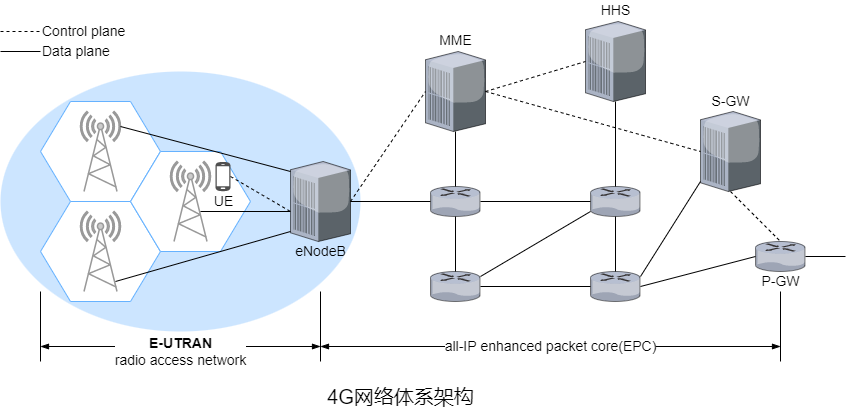

The diagram above was exported from draw.io. Its source (the exported page's mxGraphModel, read from the mxfile embedded in the PNG):
<mxGraphModel dx="1318" dy="959" grid="0" gridSize="10" guides="1" tooltips="1" connect="1" arrows="1" fold="1" page="0" pageScale="1" pageWidth="827" pageHeight="1169" math="0" shadow="0">
  <root>
    <mxCell id="0" />
    <mxCell id="1" parent="0" />
    <mxCell id="pSJyQlMi9TAbwKH8QMKB-10" value="" style="ellipse;whiteSpace=wrap;html=1;fillColor=#CCE5FF;strokeColor=none;" vertex="1" parent="1">
      <mxGeometry x="-40" y="-30" width="360" height="260" as="geometry" />
    </mxCell>
    <mxCell id="pSJyQlMi9TAbwKH8QMKB-1" value="" style="shape=hexagon;perimeter=hexagonPerimeter2;whiteSpace=wrap;html=1;fixedSize=1;size=30;fillColor=default;strokeColor=#66B2FF;" vertex="1" parent="1">
      <mxGeometry y="100" width="120" height="100" as="geometry" />
    </mxCell>
    <mxCell id="pSJyQlMi9TAbwKH8QMKB-2" value="" style="shape=hexagon;perimeter=hexagonPerimeter2;whiteSpace=wrap;html=1;fixedSize=1;size=30;fillColor=default;strokeColor=#66B2FF;" vertex="1" parent="1">
      <mxGeometry width="120" height="100" as="geometry" />
    </mxCell>
    <mxCell id="pSJyQlMi9TAbwKH8QMKB-3" value="" style="fontColor=#0066CC;verticalAlign=top;verticalLabelPosition=bottom;labelPosition=center;align=center;html=1;outlineConnect=0;fillColor=#CCCCCC;strokeColor=#999999;gradientColor=none;gradientDirection=north;strokeWidth=2;shape=mxgraph.networks.radio_tower;" vertex="1" parent="1">
      <mxGeometry x="40" y="10" width="40" height="80" as="geometry" />
    </mxCell>
    <mxCell id="pSJyQlMi9TAbwKH8QMKB-5" value="" style="shape=hexagon;perimeter=hexagonPerimeter2;whiteSpace=wrap;html=1;fixedSize=1;size=30;fillColor=default;strokeColor=#66B2FF;" vertex="1" parent="1">
      <mxGeometry x="90" y="50" width="120" height="100" as="geometry" />
    </mxCell>
    <mxCell id="pSJyQlMi9TAbwKH8QMKB-6" value="" style="fontColor=#0066CC;verticalAlign=top;verticalLabelPosition=bottom;labelPosition=center;align=center;html=1;outlineConnect=0;fillColor=#CCCCCC;strokeColor=#999999;gradientColor=none;gradientDirection=north;strokeWidth=2;shape=mxgraph.networks.radio_tower;" vertex="1" parent="1">
      <mxGeometry x="130" y="60" width="40" height="80" as="geometry" />
    </mxCell>
    <mxCell id="pSJyQlMi9TAbwKH8QMKB-7" value="" style="sketch=0;pointerEvents=1;shadow=0;dashed=0;html=1;strokeColor=none;fillColor=#505050;labelPosition=center;verticalLabelPosition=bottom;verticalAlign=top;outlineConnect=0;align=center;shape=mxgraph.office.devices.cell_phone_android_proportional;" vertex="1" parent="1">
      <mxGeometry x="175" y="60" width="15" height="30" as="geometry" />
    </mxCell>
    <mxCell id="pSJyQlMi9TAbwKH8QMKB-8" value="" style="fontColor=#0066CC;verticalAlign=top;verticalLabelPosition=bottom;labelPosition=center;align=center;html=1;outlineConnect=0;fillColor=#CCCCCC;strokeColor=#999999;gradientColor=none;gradientDirection=north;strokeWidth=2;shape=mxgraph.networks.radio_tower;" vertex="1" parent="1">
      <mxGeometry x="40" y="110" width="40" height="80" as="geometry" />
    </mxCell>
    <mxCell id="pSJyQlMi9TAbwKH8QMKB-11" value="" style="verticalLabelPosition=bottom;sketch=0;html=1;verticalAlign=top;strokeColor=none;align=center;outlineConnect=0;shape=mxgraph.citrix.pbx_server;fillColor=default;direction=west;flipV=1;flipH=1;" vertex="1" parent="1">
      <mxGeometry x="250" y="60" width="60" height="80" as="geometry" />
    </mxCell>
    <mxCell id="pSJyQlMi9TAbwKH8QMKB-12" value="&lt;font style=&quot;font-size: 14px;&quot;&gt;eNodeB&lt;/font&gt;" style="text;html=1;align=center;verticalAlign=middle;resizable=0;points=[];autosize=1;strokeColor=none;fillColor=none;" vertex="1" parent="1">
      <mxGeometry x="245" y="140" width="70" height="20" as="geometry" />
    </mxCell>
    <mxCell id="pSJyQlMi9TAbwKH8QMKB-13" value="" style="endArrow=none;html=1;rounded=0;fontSize=14;" edge="1" parent="1">
      <mxGeometry width="50" height="50" relative="1" as="geometry">
        <mxPoint x="160" y="110" as="sourcePoint" />
        <mxPoint x="250" y="110" as="targetPoint" />
      </mxGeometry>
    </mxCell>
    <mxCell id="pSJyQlMi9TAbwKH8QMKB-15" value="" style="endArrow=none;dashed=1;html=1;rounded=0;fontSize=14;" edge="1" parent="1">
      <mxGeometry width="50" height="50" relative="1" as="geometry">
        <mxPoint x="190" y="75" as="sourcePoint" />
        <mxPoint x="250" y="110" as="targetPoint" />
      </mxGeometry>
    </mxCell>
    <mxCell id="pSJyQlMi9TAbwKH8QMKB-16" value="" style="endArrow=none;html=1;rounded=0;fontSize=14;" edge="1" parent="1">
      <mxGeometry width="50" height="50" relative="1" as="geometry">
        <mxPoint x="250" y="70" as="sourcePoint" />
        <mxPoint x="80" y="25" as="targetPoint" />
      </mxGeometry>
    </mxCell>
    <mxCell id="pSJyQlMi9TAbwKH8QMKB-17" value="" style="endArrow=none;html=1;rounded=0;fontSize=14;" edge="1" parent="1">
      <mxGeometry width="50" height="50" relative="1" as="geometry">
        <mxPoint x="75" y="180" as="sourcePoint" />
        <mxPoint x="250" y="130" as="targetPoint" />
      </mxGeometry>
    </mxCell>
    <mxCell id="pSJyQlMi9TAbwKH8QMKB-18" value="UE" style="text;html=1;align=center;verticalAlign=middle;resizable=0;points=[];autosize=1;strokeColor=none;fillColor=none;fontSize=14;" vertex="1" parent="1">
      <mxGeometry x="167.5" y="90" width="30" height="20" as="geometry" />
    </mxCell>
    <mxCell id="pSJyQlMi9TAbwKH8QMKB-19" value="" style="verticalLabelPosition=bottom;sketch=0;html=1;verticalAlign=top;strokeColor=none;align=center;outlineConnect=0;shape=mxgraph.citrix.router;fontSize=14;fillColor=#CCE5FF;" vertex="1" parent="1">
      <mxGeometry x="390" y="85" width="50" height="30" as="geometry" />
    </mxCell>
    <mxCell id="pSJyQlMi9TAbwKH8QMKB-20" value="" style="verticalLabelPosition=bottom;sketch=0;html=1;verticalAlign=top;strokeColor=none;align=center;outlineConnect=0;shape=mxgraph.citrix.pbx_server;fillColor=default;direction=west;flipV=1;flipH=1;" vertex="1" parent="1">
      <mxGeometry x="385" y="-50" width="60" height="80" as="geometry" />
    </mxCell>
    <mxCell id="pSJyQlMi9TAbwKH8QMKB-21" value="" style="endArrow=none;html=1;rounded=0;fontSize=14;" edge="1" parent="1">
      <mxGeometry width="50" height="50" relative="1" as="geometry">
        <mxPoint x="310" y="100" as="sourcePoint" />
        <mxPoint x="390" y="100" as="targetPoint" />
      </mxGeometry>
    </mxCell>
    <mxCell id="pSJyQlMi9TAbwKH8QMKB-22" value="" style="endArrow=none;html=1;rounded=0;fontSize=14;" edge="1" parent="1">
      <mxGeometry width="50" height="50" relative="1" as="geometry">
        <mxPoint x="415" y="30" as="sourcePoint" />
        <mxPoint x="415" y="85" as="targetPoint" />
      </mxGeometry>
    </mxCell>
    <mxCell id="pSJyQlMi9TAbwKH8QMKB-23" value="" style="verticalLabelPosition=bottom;sketch=0;html=1;verticalAlign=top;strokeColor=none;align=center;outlineConnect=0;shape=mxgraph.citrix.router;fontSize=14;fillColor=#CCE5FF;" vertex="1" parent="1">
      <mxGeometry x="390" y="170" width="50" height="30" as="geometry" />
    </mxCell>
    <mxCell id="pSJyQlMi9TAbwKH8QMKB-24" value="" style="endArrow=none;dashed=1;html=1;rounded=0;fontSize=14;" edge="1" parent="1">
      <mxGeometry width="50" height="50" relative="1" as="geometry">
        <mxPoint x="310" y="100" as="sourcePoint" />
        <mxPoint x="385" y="-10" as="targetPoint" />
      </mxGeometry>
    </mxCell>
    <mxCell id="pSJyQlMi9TAbwKH8QMKB-25" value="" style="endArrow=none;html=1;rounded=0;fontSize=14;" edge="1" parent="1">
      <mxGeometry width="50" height="50" relative="1" as="geometry">
        <mxPoint x="415" y="115" as="sourcePoint" />
        <mxPoint x="415" y="170" as="targetPoint" />
      </mxGeometry>
    </mxCell>
    <mxCell id="pSJyQlMi9TAbwKH8QMKB-26" value="" style="verticalLabelPosition=bottom;sketch=0;html=1;verticalAlign=top;strokeColor=none;align=center;outlineConnect=0;shape=mxgraph.citrix.router;fontSize=14;fillColor=#CCE5FF;" vertex="1" parent="1">
      <mxGeometry x="550" y="85" width="50" height="30" as="geometry" />
    </mxCell>
    <mxCell id="pSJyQlMi9TAbwKH8QMKB-27" value="" style="verticalLabelPosition=bottom;sketch=0;html=1;verticalAlign=top;strokeColor=none;align=center;outlineConnect=0;shape=mxgraph.citrix.router;fontSize=14;fillColor=#CCE5FF;" vertex="1" parent="1">
      <mxGeometry x="550" y="170" width="50" height="30" as="geometry" />
    </mxCell>
    <mxCell id="pSJyQlMi9TAbwKH8QMKB-28" value="" style="endArrow=none;html=1;rounded=0;fontSize=14;" edge="1" parent="1">
      <mxGeometry width="50" height="50" relative="1" as="geometry">
        <mxPoint x="440" y="100" as="sourcePoint" />
        <mxPoint x="550" y="100" as="targetPoint" />
      </mxGeometry>
    </mxCell>
    <mxCell id="pSJyQlMi9TAbwKH8QMKB-29" value="" style="endArrow=none;html=1;rounded=0;fontSize=14;" edge="1" parent="1">
      <mxGeometry width="50" height="50" relative="1" as="geometry">
        <mxPoint x="440" y="185" as="sourcePoint" />
        <mxPoint x="550" y="185" as="targetPoint" />
      </mxGeometry>
    </mxCell>
    <mxCell id="pSJyQlMi9TAbwKH8QMKB-30" value="" style="endArrow=none;html=1;rounded=0;fontSize=14;" edge="1" parent="1">
      <mxGeometry width="50" height="50" relative="1" as="geometry">
        <mxPoint x="575" y="115" as="sourcePoint" />
        <mxPoint x="575" y="170" as="targetPoint" />
      </mxGeometry>
    </mxCell>
    <mxCell id="pSJyQlMi9TAbwKH8QMKB-31" value="" style="endArrow=none;html=1;rounded=0;fontSize=14;" edge="1" parent="1">
      <mxGeometry width="50" height="50" relative="1" as="geometry">
        <mxPoint x="550" y="110" as="sourcePoint" />
        <mxPoint x="440" y="175" as="targetPoint" />
      </mxGeometry>
    </mxCell>
    <mxCell id="pSJyQlMi9TAbwKH8QMKB-32" value="" style="verticalLabelPosition=bottom;sketch=0;html=1;verticalAlign=top;strokeColor=none;align=center;outlineConnect=0;shape=mxgraph.citrix.pbx_server;fillColor=default;direction=west;flipV=1;flipH=1;" vertex="1" parent="1">
      <mxGeometry x="545" y="-80" width="60" height="80" as="geometry" />
    </mxCell>
    <mxCell id="pSJyQlMi9TAbwKH8QMKB-33" value="" style="endArrow=none;html=1;rounded=0;fontSize=14;" edge="1" parent="1">
      <mxGeometry width="50" height="50" relative="1" as="geometry">
        <mxPoint x="575" as="sourcePoint" />
        <mxPoint x="575" y="85" as="targetPoint" />
      </mxGeometry>
    </mxCell>
    <mxCell id="pSJyQlMi9TAbwKH8QMKB-34" value="" style="endArrow=none;html=1;rounded=0;fontSize=14;dashed=1;" edge="1" parent="1">
      <mxGeometry width="50" height="50" relative="1" as="geometry">
        <mxPoint x="-40" y="-70" as="sourcePoint" />
        <mxPoint y="-70" as="targetPoint" />
      </mxGeometry>
    </mxCell>
    <mxCell id="pSJyQlMi9TAbwKH8QMKB-35" value="Data plane" style="text;html=1;align=left;verticalAlign=middle;resizable=0;points=[];autosize=1;strokeColor=none;fillColor=none;fontSize=14;" vertex="1" parent="1">
      <mxGeometry y="-60" width="80" height="20" as="geometry" />
    </mxCell>
    <mxCell id="pSJyQlMi9TAbwKH8QMKB-36" value="" style="endArrow=none;html=1;rounded=0;fontSize=14;" edge="1" parent="1">
      <mxGeometry width="50" height="50" relative="1" as="geometry">
        <mxPoint x="-40" y="-50" as="sourcePoint" />
        <mxPoint y="-50" as="targetPoint" />
      </mxGeometry>
    </mxCell>
    <mxCell id="pSJyQlMi9TAbwKH8QMKB-37" value="Control plane" style="text;html=1;align=left;verticalAlign=middle;resizable=0;points=[];autosize=1;strokeColor=none;fillColor=none;fontSize=14;" vertex="1" parent="1">
      <mxGeometry y="-80" width="100" height="20" as="geometry" />
    </mxCell>
    <mxCell id="pSJyQlMi9TAbwKH8QMKB-38" value="MME" style="text;html=1;align=center;verticalAlign=middle;resizable=0;points=[];autosize=1;strokeColor=none;fillColor=none;fontSize=14;" vertex="1" parent="1">
      <mxGeometry x="393.5" y="-71" width="43" height="21" as="geometry" />
    </mxCell>
    <mxCell id="pSJyQlMi9TAbwKH8QMKB-39" value="HHS" style="text;html=1;align=center;verticalAlign=middle;resizable=0;points=[];autosize=1;strokeColor=none;fillColor=none;fontSize=14;" vertex="1" parent="1">
      <mxGeometry x="555" y="-101" width="40" height="21" as="geometry" />
    </mxCell>
    <mxCell id="pSJyQlMi9TAbwKH8QMKB-40" value="" style="verticalLabelPosition=bottom;sketch=0;html=1;verticalAlign=top;strokeColor=none;align=center;outlineConnect=0;shape=mxgraph.citrix.pbx_server;fillColor=default;direction=west;flipV=1;flipH=1;" vertex="1" parent="1">
      <mxGeometry x="660" y="10" width="60" height="80" as="geometry" />
    </mxCell>
    <mxCell id="pSJyQlMi9TAbwKH8QMKB-41" value="S-GW" style="text;html=1;align=center;verticalAlign=middle;resizable=0;points=[];autosize=1;strokeColor=none;fillColor=none;fontSize=14;" vertex="1" parent="1">
      <mxGeometry x="665" y="-10" width="50" height="20" as="geometry" />
    </mxCell>
    <mxCell id="pSJyQlMi9TAbwKH8QMKB-43" value="" style="verticalLabelPosition=bottom;sketch=0;html=1;verticalAlign=top;strokeColor=none;align=center;outlineConnect=0;shape=mxgraph.citrix.router;fontSize=14;fillColor=#CCE5FF;" vertex="1" parent="1">
      <mxGeometry x="715" y="140" width="50" height="30" as="geometry" />
    </mxCell>
    <mxCell id="pSJyQlMi9TAbwKH8QMKB-44" value="" style="endArrow=none;html=1;rounded=0;fontSize=14;" edge="1" parent="1">
      <mxGeometry width="50" height="50" relative="1" as="geometry">
        <mxPoint x="660" y="80" as="sourcePoint" />
        <mxPoint x="600" y="175" as="targetPoint" />
      </mxGeometry>
    </mxCell>
    <mxCell id="pSJyQlMi9TAbwKH8QMKB-45" value="P-GW" style="text;html=1;align=center;verticalAlign=middle;resizable=0;points=[];autosize=1;strokeColor=none;fillColor=none;fontSize=14;" vertex="1" parent="1">
      <mxGeometry x="715" y="170" width="50" height="20" as="geometry" />
    </mxCell>
    <mxCell id="pSJyQlMi9TAbwKH8QMKB-46" value="" style="endArrow=none;html=1;rounded=0;fontSize=14;" edge="1" parent="1">
      <mxGeometry width="50" height="50" relative="1" as="geometry">
        <mxPoint x="600" y="185" as="sourcePoint" />
        <mxPoint x="715" y="155" as="targetPoint" />
      </mxGeometry>
    </mxCell>
    <mxCell id="pSJyQlMi9TAbwKH8QMKB-47" value="" style="endArrow=none;html=1;rounded=0;fontSize=14;" edge="1" parent="1">
      <mxGeometry width="50" height="50" relative="1" as="geometry">
        <mxPoint x="765" y="155" as="sourcePoint" />
        <mxPoint x="805" y="155" as="targetPoint" />
      </mxGeometry>
    </mxCell>
    <mxCell id="pSJyQlMi9TAbwKH8QMKB-48" value="" style="endArrow=none;html=1;rounded=0;fontSize=14;dashed=1;" edge="1" parent="1">
      <mxGeometry width="50" height="50" relative="1" as="geometry">
        <mxPoint x="690" y="90" as="sourcePoint" />
        <mxPoint x="740" y="140" as="targetPoint" />
      </mxGeometry>
    </mxCell>
    <mxCell id="pSJyQlMi9TAbwKH8QMKB-49" value="" style="endArrow=none;html=1;rounded=0;fontSize=14;dashed=1;" edge="1" parent="1">
      <mxGeometry width="50" height="50" relative="1" as="geometry">
        <mxPoint x="445" y="-10" as="sourcePoint" />
        <mxPoint x="545" y="-40" as="targetPoint" />
      </mxGeometry>
    </mxCell>
    <mxCell id="pSJyQlMi9TAbwKH8QMKB-50" value="" style="endArrow=none;html=1;rounded=0;fontSize=14;dashed=1;" edge="1" parent="1">
      <mxGeometry width="50" height="50" relative="1" as="geometry">
        <mxPoint x="445" y="-10" as="sourcePoint" />
        <mxPoint x="660" y="50" as="targetPoint" />
      </mxGeometry>
    </mxCell>
    <mxCell id="pSJyQlMi9TAbwKH8QMKB-51" value="" style="endArrow=none;html=1;rounded=0;fontSize=14;" edge="1" parent="1">
      <mxGeometry width="50" height="50" relative="1" as="geometry">
        <mxPoint y="190" as="sourcePoint" />
        <mxPoint y="260" as="targetPoint" />
      </mxGeometry>
    </mxCell>
    <mxCell id="pSJyQlMi9TAbwKH8QMKB-52" value="" style="endArrow=none;html=1;rounded=0;fontSize=14;" edge="1" parent="1">
      <mxGeometry width="50" height="50" relative="1" as="geometry">
        <mxPoint x="280" y="190" as="sourcePoint" />
        <mxPoint x="280" y="260" as="targetPoint" />
      </mxGeometry>
    </mxCell>
    <mxCell id="pSJyQlMi9TAbwKH8QMKB-53" value="&lt;b&gt;E-UTRAN&lt;/b&gt;&lt;br&gt;radio access network" style="endArrow=blockThin;html=1;rounded=0;fontSize=14;startArrow=blockThin;startFill=1;endFill=1;" edge="1" parent="1">
      <mxGeometry y="-5" width="50" height="50" relative="1" as="geometry">
        <mxPoint y="245" as="sourcePoint" />
        <mxPoint x="280" y="245" as="targetPoint" />
        <mxPoint as="offset" />
      </mxGeometry>
    </mxCell>
    <mxCell id="pSJyQlMi9TAbwKH8QMKB-55" value="" style="endArrow=none;html=1;rounded=0;fontSize=14;" edge="1" parent="1">
      <mxGeometry width="50" height="50" relative="1" as="geometry">
        <mxPoint x="740" y="190" as="sourcePoint" />
        <mxPoint x="740" y="260" as="targetPoint" />
      </mxGeometry>
    </mxCell>
    <mxCell id="pSJyQlMi9TAbwKH8QMKB-56" value="all-IP enhanced packet core(EPC)" style="endArrow=blockThin;html=1;rounded=0;fontSize=14;startArrow=blockThin;startFill=1;endFill=1;" edge="1" parent="1">
      <mxGeometry width="50" height="50" relative="1" as="geometry">
        <mxPoint x="280" y="245" as="sourcePoint" />
        <mxPoint x="740" y="245" as="targetPoint" />
      </mxGeometry>
    </mxCell>
    <mxCell id="pSJyQlMi9TAbwKH8QMKB-57" value="4G网络体系架构" style="text;html=1;align=center;verticalAlign=middle;resizable=0;points=[];autosize=1;strokeColor=none;fillColor=none;fontSize=20;" vertex="1" parent="1">
      <mxGeometry x="280" y="280" width="160" height="30" as="geometry" />
    </mxCell>
  </root>
</mxGraphModel>